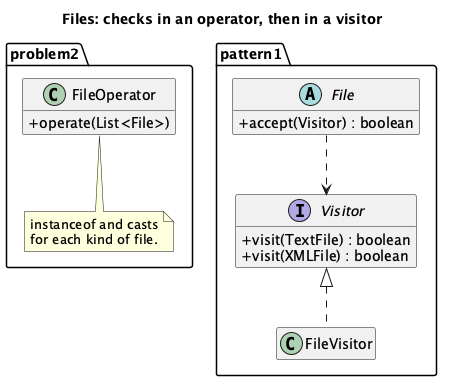

The diagram above was rendered by PlantUML. Its source (embedded in the PNG):
@startuml "Visitor - File - Class Diagram"
skinparam classAttributeIconSize 0
hide empty members
title Files: checks in an operator, then in a visitor
package problem2 {
  class FileOperator {
    + operate(List<File>)
  }
  note bottom of FileOperator
    instanceof and casts
    for each kind of file.
  end note
}
package pattern1 {
  abstract class File {
    + accept(Visitor) : boolean
  }
  interface Visitor {
    + visit(TextFile) : boolean
    + visit(XMLFile) : boolean
  }
  class FileVisitor
  Visitor <|.. FileVisitor
  File ..> Visitor
}
FileOperator -[hidden]right- File
@enduml